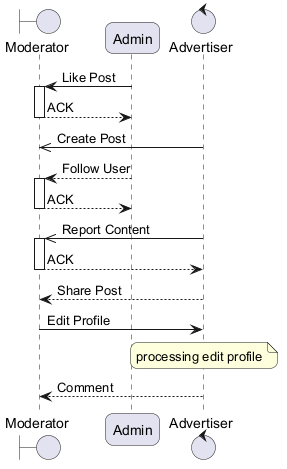

The diagram above was rendered by PlantUML. Its source (embedded in the PNG):
@startuml
skinparam backgroundColor #FFFFFF
skinparam roundCorner 15
boundary "Moderator" as M
participant "Admin" as A
control "Advertiser" as A2
A -> M : Like Post
activate M
M --> A : ACK
deactivate M
A2 ->> M : Create Post
A --> M : Follow User
activate M
M --> A : ACK
deactivate M
A2 ->> M : Report Content
activate M
M --> A2 : ACK
deactivate M
A2 --> M : Share Post
M -> A2 : Edit Profile
note over A2 : processing edit profile
A2 --> M : Comment
@enduml